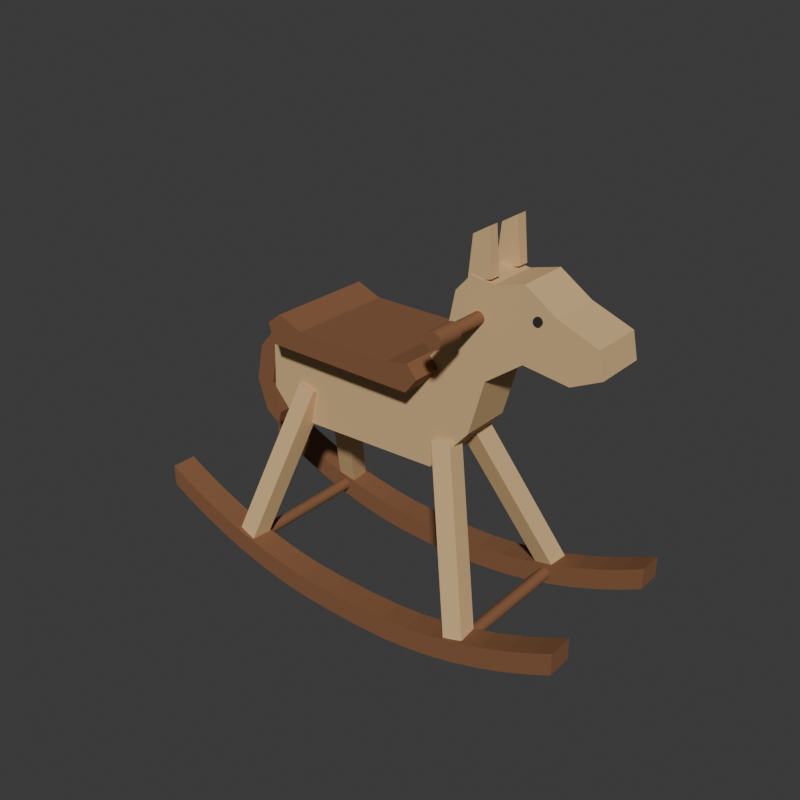 # Source: source.blend  (saved by Blender 4.3.34; exported with 4.5.12 LTS)
import bpy
from mathutils import Matrix  # noqa: F401  (used for matrix-valued properties, if any)

bpy.ops.wm.read_factory_settings(use_empty=True)
scene = bpy.context.scene
scene.name = 'Scene'

# ---- collections
col_collection = bpy.data.collections.new('Collection'); scene.collection.children.link(col_collection)

# ---- materials (node trees are filled in below, after node groups)
mat_wholehorseandlegs_palewood = bpy.data.materials.new('WholeHorseAndLegs_PaleWood')
mat_wholehorseandlegs_palewood.diffuse_color = (0.7, 0.47, 0.23, 1.0)
mat_wholerunnerssaddleandtail_darkwood = bpy.data.materials.new('WholeRunnersSaddleAndTail_DarkWood')
mat_wholerunnerssaddleandtail_darkwood.diffuse_color = (0.24, 0.105, 0.046, 1.0)
mat_wholesmalleyes_charcoal = bpy.data.materials.new('WholeSmallEyes_Charcoal')
mat_wholesmalleyes_charcoal.diffuse_color = (0.027, 0.023, 0.02, 1.0)

# ---- material node trees
mat_wholehorseandlegs_palewood.use_nodes = True; mat_wholehorseandlegs_palewood.node_tree.nodes.clear()
_N = mat_wholehorseandlegs_palewood.node_tree.nodes; _L = mat_wholehorseandlegs_palewood.node_tree.links
n0 = _N.new('ShaderNodeBsdfPrincipled'); n0.name = 'Principled BSDF'; n0.location = (10, 300)
n0.inputs[0].default_value = (0.7, 0.47, 0.23, 1.0)
n0.inputs[2].default_value = 0.74
n1 = _N.new('ShaderNodeOutputMaterial'); n1.name = 'Material Output'; n1.location = (300, 300)
_L.new(n0.outputs[0], n1.inputs[0])
n1.is_active_output = True
mat_wholerunnerssaddleandtail_darkwood.use_nodes = True; mat_wholerunnerssaddleandtail_darkwood.node_tree.nodes.clear()
_N = mat_wholerunnerssaddleandtail_darkwood.node_tree.nodes; _L = mat_wholerunnerssaddleandtail_darkwood.node_tree.links
n0 = _N.new('ShaderNodeBsdfPrincipled'); n0.name = 'Principled BSDF'; n0.location = (10, 300)
n0.inputs[0].default_value = (0.24, 0.105, 0.046, 1.0)
n0.inputs[2].default_value = 0.76
n1 = _N.new('ShaderNodeOutputMaterial'); n1.name = 'Material Output'; n1.location = (300, 300)
_L.new(n0.outputs[0], n1.inputs[0])
n1.is_active_output = True
mat_wholesmalleyes_charcoal.use_nodes = True; mat_wholesmalleyes_charcoal.node_tree.nodes.clear()
_N = mat_wholesmalleyes_charcoal.node_tree.nodes; _L = mat_wholesmalleyes_charcoal.node_tree.links
n0 = _N.new('ShaderNodeBsdfPrincipled'); n0.name = 'Principled BSDF'; n0.location = (10, 300)
n0.inputs[0].default_value = (0.027, 0.023, 0.02, 1.0)
n0.inputs[2].default_value = 0.78
n1 = _N.new('ShaderNodeOutputMaterial'); n1.name = 'Material Output'; n1.location = (300, 300)
_L.new(n0.outputs[0], n1.inputs[0])
n1.is_active_output = True

# ---- world
world_world = bpy.data.worlds.new('World'); scene.world = world_world
world_world.use_nodes = True; world_world.node_tree.nodes.clear()
_N = world_world.node_tree.nodes; _L = world_world.node_tree.links
n0 = _N.new('ShaderNodeOutputWorld'); n0.name = 'World Output'; n0.location = (300, 300)
n1 = _N.new('ShaderNodeBackground'); n1.name = 'Background'; n1.location = (10, 300)
n1.inputs[0].default_value = (0.05088, 0.05088, 0.05088, 1.0)
_L.new(n1.outputs[0], n0.inputs[0])
n0.is_active_output = True
world_world.color = (0.05088, 0.05088, 0.05088)
world_world.sun_shadow_jitter_overblur = 0.0

# ---- meshes
me_wholesawnhorsebodyneckandmuzzlemesh = bpy.data.meshes.new('WholeSawnHorseBodyNeckAndMuzzleMesh')
me_wholesawnhorsebodyneckandmuzzlemesh.from_pydata([(0.165, -0.075, 0.465), (0.285, -0.075, 0.605), (0.33, -0.075, 0.765), (0.435, -0.075, 0.842), (0.565, -0.075, 0.825), (0.65, -0.075, 0.866), (0.635, -0.075, 0.938), (0.52, -0.075, 0.982), (0.43, -0.075, 1.042), (0.345, -0.075, 1.02), (0.28, -0.075, 1.03), (0.235, -0.075, 0.98), (0.205, -0.075, 0.835), (0.115, -0.075, 0.735), (-0.16, -0.075, 0.746), (-0.31, -0.075, 0.728), (-0.4, -0.075, 0.67), (-0.405, -0.075, 0.52), (-0.34, -0.075, 0.445), (0.165, 0.075, 0.465), (0.285, 0.075, 0.605), (0.33, 0.075, 0.765), (0.435, 0.075, 0.842), (0.565, 0.075, 0.825), (0.65, 0.075, 0.866), (0.635, 0.075, 0.938), (0.52, 0.075, 0.982), (0.43, 0.075, 1.042), (0.345, 0.075, 1.02), (0.28, 0.075, 1.03), (0.235, 0.075, 0.98), (0.205, 0.075, 0.835), (0.115, 0.075, 0.735), (-0.16, 0.075, 0.746), (-0.31, 0.075, 0.728), (-0.4, 0.075, 0.67), (-0.405, 0.075, 0.52), (-0.34, 0.075, 0.445)], [], [(18, 0, 1), (20, 19, 37), (18, 1, 2), (21, 20, 37), (18, 2, 3), (22, 21, 37), (3, 4, 5), (24, 23, 22), (3, 5, 6), (25, 24, 22), (3, 6, 7), (26, 25, 22), (18, 3, 7), (26, 22, 37), (7, 8, 9), (28, 27, 26), (7, 9, 10), (29, 28, 26), (7, 10, 11), (30, 29, 26), (7, 11, 12), (31, 30, 26), (7, 12, 13), (32, 31, 26), (18, 7, 13), (32, 26, 37), (18, 13, 14), (33, 32, 37), (18, 14, 15), (34, 33, 37), (18, 15, 16), (35, 34, 37), (16, 17, 18), (37, 36, 35), (20, 1, 0), (19, 20, 0), (21, 2, 1), (20, 21, 1), (22, 3, 2), (21, 22, 2), (23, 4, 3), (22, 23, 3), (24, 5, 4), (23, 24, 4), (25, 6, 5), (24, 25, 5), (26, 7, 6), (25, 26, 6), (27, 8, 7), (26, 27, 7), (28, 9, 8), (27, 28, 8), (29, 10, 9), (28, 29, 9), (30, 11, 10), (29, 30, 10), (31, 12, 11), (30, 31, 11), (32, 13, 12), (31, 32, 12), (33, 14, 13), (32, 33, 13), (34, 15, 14), (33, 34, 14), (35, 16, 15), (34, 35, 15), (36, 17, 16), (35, 36, 16), (37, 18, 17), (36, 37, 17), (19, 0, 18), (37, 19, 18)])
me_wholesawnhorsebodyneckandmuzzlemesh.materials.append(mat_wholehorseandlegs_palewood)
me_wholesawnhorsebodyneckandmuzzlemesh.materials.append(mat_wholerunnerssaddleandtail_darkwood)
me_wholesawnhorsebodyneckandmuzzlemesh.materials.append(mat_wholesmalleyes_charcoal)
me_wholesawnhorsebodyneckandmuzzlemesh.update()
me_wholegroundfootcurvedrunner_nearmesh = bpy.data.meshes.new('WholeGroundFootCurvedRunner_NearMesh')
me_wholegroundfootcurvedrunner_nearmesh.from_pydata([(-0.68, -0.258, 0.1667), (-0.68, -0.182, 0.1667), (-0.68, -0.182, 0.2317), (-0.68, -0.258, 0.2317), (-0.62, -0.258, 0.1365), (-0.62, -0.182, 0.1365), (-0.62, -0.182, 0.2015), (-0.62, -0.258, 0.2015), (-0.55, -0.258, 0.105), (-0.55, -0.182, 0.105), (-0.55, -0.182, 0.17), (-0.55, -0.258, 0.17), (-0.47, -0.258, 0.07409), (-0.47, -0.182, 0.07409), (-0.47, -0.182, 0.1391), (-0.47, -0.258, 0.1391), (-0.39, -0.258, 0.04855), (-0.39, -0.182, 0.04855), (-0.39, -0.182, 0.1136), (-0.39, -0.258, 0.1136), (-0.31, -0.258, 0.02839), (-0.31, -0.182, 0.02839), (-0.31, -0.182, 0.09339), (-0.31, -0.258, 0.09339), (-0.23, -0.258, 0.01361), (-0.23, -0.182, 0.01361), (-0.23, -0.182, 0.07861), (-0.23, -0.258, 0.07861), (-0.15, -0.258, 0.0042), (-0.15, -0.182, 0.0042), (-0.15, -0.182, 0.0692), (-0.15, -0.258, 0.0692), (-0.05, -0.258, 0.0), (-0.05, -0.182, 0.0), (-0.05, -0.182, 0.065), (-0.05, -0.258, 0.065), (0.05, -0.258, 0.0), (0.05, -0.182, 0.0), (0.05, -0.182, 0.065), (0.05, -0.258, 0.065), (0.15, -0.258, 0.0042), (0.15, -0.182, 0.0042), (0.15, -0.182, 0.0692), (0.15, -0.258, 0.0692), (0.23, -0.258, 0.01361), (0.23, -0.182, 0.01361), (0.23, -0.182, 0.07861), (0.23, -0.258, 0.07861), (0.31, -0.258, 0.02839), (0.31, -0.182, 0.02839), (0.31, -0.182, 0.09339), (0.31, -0.258, 0.09339), (0.39, -0.258, 0.04855), (0.39, -0.182, 0.04855), (0.39, -0.182, 0.1136), (0.39, -0.258, 0.1136), (0.47, -0.258, 0.07409), (0.47, -0.182, 0.07409), (0.47, -0.182, 0.1391), (0.47, -0.258, 0.1391), (0.55, -0.258, 0.105), (0.55, -0.182, 0.105), (0.55, -0.182, 0.17), (0.55, -0.258, 0.17), (0.62, -0.258, 0.1365), (0.62, -0.182, 0.1365), (0.62, -0.182, 0.2015), (0.62, -0.258, 0.2015), (0.68, -0.258, 0.1667), (0.68, -0.182, 0.1667), (0.68, -0.182, 0.2317), (0.68, -0.258, 0.2317)], [], [(3, 2, 1), (3, 1, 0), (68, 69, 70), (68, 70, 71), (0, 1, 5), (0, 5, 4), (1, 2, 6), (1, 6, 5), (2, 3, 7), (2, 7, 6), (3, 0, 4), (3, 4, 7), (4, 5, 9), (4, 9, 8), (5, 6, 10), (5, 10, 9), (6, 7, 11), (6, 11, 10), (7, 4, 8), (7, 8, 11), (8, 9, 13), (8, 13, 12), (9, 10, 14), (9, 14, 13), (10, 11, 15), (10, 15, 14), (11, 8, 12), (11, 12, 15), (12, 13, 17), (12, 17, 16), (13, 14, 18), (13, 18, 17), (14, 15, 19), (14, 19, 18), (15, 12, 16), (15, 16, 19), (16, 17, 21), (16, 21, 20), (17, 18, 22), (17, 22, 21), (18, 19, 23), (18, 23, 22), (19, 16, 20), (19, 20, 23), (20, 21, 25), (20, 25, 24), (21, 22, 26), (21, 26, 25), (22, 23, 27), (22, 27, 26), (23, 20, 24), (23, 24, 27), (24, 25, 29), (24, 29, 28), (25, 26, 30), (25, 30, 29), (26, 27, 31), (26, 31, 30), (27, 24, 28), (27, 28, 31), (28, 29, 33), (28, 33, 32), (29, 30, 34), (29, 34, 33), (30, 31, 35), (30, 35, 34), (31, 28, 32), (31, 32, 35), (32, 33, 37), (32, 37, 36), (33, 34, 38), (33, 38, 37), (34, 35, 39), (34, 39, 38), (35, 32, 36), (35, 36, 39), (36, 37, 41), (36, 41, 40), (37, 38, 42), (37, 42, 41), (38, 39, 43), (38, 43, 42), (39, 36, 40), (39, 40, 43), (40, 41, 45), (40, 45, 44), (41, 42, 46), (41, 46, 45), (42, 43, 47), (42, 47, 46), (43, 40, 44), (43, 44, 47), (44, 45, 49), (44, 49, 48), (45, 46, 50), (45, 50, 49), (46, 47, 51), (46, 51, 50), (47, 44, 48), (47, 48, 51), (48, 49, 53), (48, 53, 52), (49, 50, 54), (49, 54, 53), (50, 51, 55), (50, 55, 54), (51, 48, 52), (51, 52, 55), (52, 53, 57), (52, 57, 56), (53, 54, 58), (53, 58, 57), (54, 55, 59), (54, 59, 58), (55, 52, 56), (55, 56, 59), (56, 57, 61), (56, 61, 60), (57, 58, 62), (57, 62, 61), (58, 59, 63), (58, 63, 62), (59, 56, 60), (59, 60, 63), (60, 61, 65), (60, 65, 64), (61, 62, 66), (61, 66, 65), (62, 63, 67), (62, 67, 66), (63, 60, 64), (63, 64, 67), (64, 65, 69), (64, 69, 68), (65, 66, 70), (65, 70, 69), (66, 67, 71), (66, 71, 70), (67, 64, 68), (67, 68, 71)])
me_wholegroundfootcurvedrunner_nearmesh.polygons.foreach_set('material_index', [1, 1, 1, 1, 1, 1, 1, 1, 1, 1, 1, 1, 1, 1, 1, 1, 1, 1, 1, 1, 1, 1, 1, 1, 1, 1, 1, 1, 1, 1, 1, 1, 1, 1, 1, 1, 1, 1, 1, 1, 1, 1, 1, 1, 1, 1, 1, 1, 1, 1, 1, 1, 1, 1, 1, 1, 1, 1, 1, 1, 1, 1, 1, 1, 1, 1, 1, 1, 1, 1, 1, 1, 1, 1, 1, 1, 1, 1, 1, 1, 1, 1, 1, 1, 1, 1, 1, 1, 1, 1, 1, 1, 1, 1, 1, 1, 1, 1, 1, 1, 1, 1, 1, 1, 1, 1, 1, 1, 1, 1, 1, 1, 1, 1, 1, 1, 1, 1, 1, 1, 1, 1, 1, 1, 1, 1, 1, 1, 1, 1, 1, 1, 1, 1, 1, 1, 1, 1, 1, 1])
me_wholegroundfootcurvedrunner_nearmesh.materials.append(mat_wholehorseandlegs_palewood)
me_wholegroundfootcurvedrunner_nearmesh.materials.append(mat_wholerunnerssaddleandtail_darkwood)
me_wholegroundfootcurvedrunner_nearmesh.materials.append(mat_wholesmalleyes_charcoal)
me_wholegroundfootcurvedrunner_nearmesh.update()
me_wholesplayedleg_forenearmesh = bpy.data.meshes.new('WholeSplayedLeg_ForeNearMesh')
me_wholesplayedleg_forenearmesh.from_pydata([(0.2323, -0.02737, 0.5546), (0.2323, -0.08201, 0.574), (0.1777, -0.03399, 0.536), (0.1777, -0.08863, 0.5554), (0.4073, -0.1894, 0.09958), (0.4073, -0.244, 0.119), (0.3527, -0.196, 0.08097), (0.3527, -0.2506, 0.1004)], [], [(0, 2, 3), (0, 3, 1), (4, 5, 7), (4, 7, 6), (0, 1, 5), (0, 5, 4), (2, 6, 7), (2, 7, 3), (0, 4, 6), (0, 6, 2), (1, 3, 7), (1, 7, 5)])
me_wholesplayedleg_forenearmesh.materials.append(mat_wholehorseandlegs_palewood)
me_wholesplayedleg_forenearmesh.materials.append(mat_wholerunnerssaddleandtail_darkwood)
me_wholesplayedleg_forenearmesh.materials.append(mat_wholesmalleyes_charcoal)
me_wholesplayedleg_forenearmesh.update()
me_wholesplayedleg_hindnearmesh = bpy.data.meshes.new('WholeSplayedLeg_HindNearMesh')
me_wholesplayedleg_hindnearmesh.from_pydata([(-0.2417, -0.03284, 0.5392), (-0.2417, -0.08748, 0.5587), (-0.2983, -0.02852, 0.5513), (-0.2983, -0.08316, 0.5708), (-0.3517, -0.1948, 0.08421), (-0.3517, -0.2495, 0.1037), (-0.4083, -0.1905, 0.09634), (-0.4083, -0.2452, 0.1158)], [], [(0, 2, 3), (0, 3, 1), (4, 5, 7), (4, 7, 6), (0, 1, 5), (0, 5, 4), (2, 6, 7), (2, 7, 3), (0, 4, 6), (0, 6, 2), (1, 3, 7), (1, 7, 5)])
me_wholesplayedleg_hindnearmesh.materials.append(mat_wholehorseandlegs_palewood)
me_wholesplayedleg_hindnearmesh.materials.append(mat_wholerunnerssaddleandtail_darkwood)
me_wholesplayedleg_hindnearmesh.materials.append(mat_wholesmalleyes_charcoal)
me_wholesplayedleg_hindnearmesh.update()
me_wholegroundfootcurvedrunner_farmesh = bpy.data.meshes.new('WholeGroundFootCurvedRunner_FarMesh')
me_wholegroundfootcurvedrunner_farmesh.from_pydata([(-0.68, 0.182, 0.1667), (-0.68, 0.258, 0.1667), (-0.68, 0.258, 0.2317), (-0.68, 0.182, 0.2317), (-0.62, 0.182, 0.1365), (-0.62, 0.258, 0.1365), (-0.62, 0.258, 0.2015), (-0.62, 0.182, 0.2015), (-0.55, 0.182, 0.105), (-0.55, 0.258, 0.105), (-0.55, 0.258, 0.17), (-0.55, 0.182, 0.17), (-0.47, 0.182, 0.07409), (-0.47, 0.258, 0.07409), (-0.47, 0.258, 0.1391), (-0.47, 0.182, 0.1391), (-0.39, 0.182, 0.04855), (-0.39, 0.258, 0.04855), (-0.39, 0.258, 0.1136), (-0.39, 0.182, 0.1136), (-0.31, 0.182, 0.02839), (-0.31, 0.258, 0.02839), (-0.31, 0.258, 0.09339), (-0.31, 0.182, 0.09339), (-0.23, 0.182, 0.01361), (-0.23, 0.258, 0.01361), (-0.23, 0.258, 0.07861), (-0.23, 0.182, 0.07861), (-0.15, 0.182, 0.0042), (-0.15, 0.258, 0.0042), (-0.15, 0.258, 0.0692), (-0.15, 0.182, 0.0692), (-0.05, 0.182, 0.0), (-0.05, 0.258, 0.0), (-0.05, 0.258, 0.065), (-0.05, 0.182, 0.065), (0.05, 0.182, 0.0), (0.05, 0.258, 0.0), (0.05, 0.258, 0.065), (0.05, 0.182, 0.065), (0.15, 0.182, 0.0042), (0.15, 0.258, 0.0042), (0.15, 0.258, 0.0692), (0.15, 0.182, 0.0692), (0.23, 0.182, 0.01361), (0.23, 0.258, 0.01361), (0.23, 0.258, 0.07861), (0.23, 0.182, 0.07861), (0.31, 0.182, 0.02839), (0.31, 0.258, 0.02839), (0.31, 0.258, 0.09339), (0.31, 0.182, 0.09339), (0.39, 0.182, 0.04855), (0.39, 0.258, 0.04855), (0.39, 0.258, 0.1136), (0.39, 0.182, 0.1136), (0.47, 0.182, 0.07409), (0.47, 0.258, 0.07409), (0.47, 0.258, 0.1391), (0.47, 0.182, 0.1391), (0.55, 0.182, 0.105), (0.55, 0.258, 0.105), (0.55, 0.258, 0.17), (0.55, 0.182, 0.17), (0.62, 0.182, 0.1365), (0.62, 0.258, 0.1365), (0.62, 0.258, 0.2015), (0.62, 0.182, 0.2015), (0.68, 0.182, 0.1667), (0.68, 0.258, 0.1667), (0.68, 0.258, 0.2317), (0.68, 0.182, 0.2317)], [], [(3, 2, 1), (3, 1, 0), (68, 69, 70), (68, 70, 71), (0, 1, 5), (0, 5, 4), (1, 2, 6), (1, 6, 5), (2, 3, 7), (2, 7, 6), (3, 0, 4), (3, 4, 7), (4, 5, 9), (4, 9, 8), (5, 6, 10), (5, 10, 9), (6, 7, 11), (6, 11, 10), (7, 4, 8), (7, 8, 11), (8, 9, 13), (8, 13, 12), (9, 10, 14), (9, 14, 13), (10, 11, 15), (10, 15, 14), (11, 8, 12), (11, 12, 15), (12, 13, 17), (12, 17, 16), (13, 14, 18), (13, 18, 17), (14, 15, 19), (14, 19, 18), (15, 12, 16), (15, 16, 19), (16, 17, 21), (16, 21, 20), (17, 18, 22), (17, 22, 21), (18, 19, 23), (18, 23, 22), (19, 16, 20), (19, 20, 23), (20, 21, 25), (20, 25, 24), (21, 22, 26), (21, 26, 25), (22, 23, 27), (22, 27, 26), (23, 20, 24), (23, 24, 27), (24, 25, 29), (24, 29, 28), (25, 26, 30), (25, 30, 29), (26, 27, 31), (26, 31, 30), (27, 24, 28), (27, 28, 31), (28, 29, 33), (28, 33, 32), (29, 30, 34), (29, 34, 33), (30, 31, 35), (30, 35, 34), (31, 28, 32), (31, 32, 35), (32, 33, 37), (32, 37, 36), (33, 34, 38), (33, 38, 37), (34, 35, 39), (34, 39, 38), (35, 32, 36), (35, 36, 39), (36, 37, 41), (36, 41, 40), (37, 38, 42), (37, 42, 41), (38, 39, 43), (38, 43, 42), (39, 36, 40), (39, 40, 43), (40, 41, 45), (40, 45, 44), (41, 42, 46), (41, 46, 45), (42, 43, 47), (42, 47, 46), (43, 40, 44), (43, 44, 47), (44, 45, 49), (44, 49, 48), (45, 46, 50), (45, 50, 49), (46, 47, 51), (46, 51, 50), (47, 44, 48), (47, 48, 51), (48, 49, 53), (48, 53, 52), (49, 50, 54), (49, 54, 53), (50, 51, 55), (50, 55, 54), (51, 48, 52), (51, 52, 55), (52, 53, 57), (52, 57, 56), (53, 54, 58), (53, 58, 57), (54, 55, 59), (54, 59, 58), (55, 52, 56), (55, 56, 59), (56, 57, 61), (56, 61, 60), (57, 58, 62), (57, 62, 61), (58, 59, 63), (58, 63, 62), (59, 56, 60), (59, 60, 63), (60, 61, 65), (60, 65, 64), (61, 62, 66), (61, 66, 65), (62, 63, 67), (62, 67, 66), (63, 60, 64), (63, 64, 67), (64, 65, 69), (64, 69, 68), (65, 66, 70), (65, 70, 69), (66, 67, 71), (66, 71, 70), (67, 64, 68), (67, 68, 71)])
me_wholegroundfootcurvedrunner_farmesh.polygons.foreach_set('material_index', [1, 1, 1, 1, 1, 1, 1, 1, 1, 1, 1, 1, 1, 1, 1, 1, 1, 1, 1, 1, 1, 1, 1, 1, 1, 1, 1, 1, 1, 1, 1, 1, 1, 1, 1, 1, 1, 1, 1, 1, 1, 1, 1, 1, 1, 1, 1, 1, 1, 1, 1, 1, 1, 1, 1, 1, 1, 1, 1, 1, 1, 1, 1, 1, 1, 1, 1, 1, 1, 1, 1, 1, 1, 1, 1, 1, 1, 1, 1, 1, 1, 1, 1, 1, 1, 1, 1, 1, 1, 1, 1, 1, 1, 1, 1, 1, 1, 1, 1, 1, 1, 1, 1, 1, 1, 1, 1, 1, 1, 1, 1, 1, 1, 1, 1, 1, 1, 1, 1, 1, 1, 1, 1, 1, 1, 1, 1, 1, 1, 1, 1, 1, 1, 1, 1, 1, 1, 1, 1, 1])
me_wholegroundfootcurvedrunner_farmesh.materials.append(mat_wholehorseandlegs_palewood)
me_wholegroundfootcurvedrunner_farmesh.materials.append(mat_wholerunnerssaddleandtail_darkwood)
me_wholegroundfootcurvedrunner_farmesh.materials.append(mat_wholesmalleyes_charcoal)
me_wholegroundfootcurvedrunner_farmesh.update()
me_wholesplayedleg_forefarmesh = bpy.data.meshes.new('WholeSplayedLeg_ForeFarMesh')
me_wholesplayedleg_forefarmesh.from_pydata([(0.2323, 0.08201, 0.574), (0.2323, 0.02737, 0.5546), (0.1777, 0.08863, 0.5554), (0.1777, 0.03399, 0.536), (0.4073, 0.244, 0.119), (0.4073, 0.1894, 0.09958), (0.3527, 0.2506, 0.1004), (0.3527, 0.196, 0.08097)], [], [(0, 2, 3), (0, 3, 1), (4, 5, 7), (4, 7, 6), (0, 1, 5), (0, 5, 4), (2, 6, 7), (2, 7, 3), (0, 4, 6), (0, 6, 2), (1, 3, 7), (1, 7, 5)])
me_wholesplayedleg_forefarmesh.materials.append(mat_wholehorseandlegs_palewood)
me_wholesplayedleg_forefarmesh.materials.append(mat_wholerunnerssaddleandtail_darkwood)
me_wholesplayedleg_forefarmesh.materials.append(mat_wholesmalleyes_charcoal)
me_wholesplayedleg_forefarmesh.update()
me_wholesplayedleg_hindfarmesh = bpy.data.meshes.new('WholeSplayedLeg_HindFarMesh')
me_wholesplayedleg_hindfarmesh.from_pydata([(-0.2417, 0.08748, 0.5587), (-0.2417, 0.03284, 0.5392), (-0.2983, 0.08316, 0.5708), (-0.2983, 0.02852, 0.5513), (-0.3517, 0.2495, 0.1037), (-0.3517, 0.1948, 0.08421), (-0.4083, 0.2452, 0.1158), (-0.4083, 0.1905, 0.09634)], [], [(0, 2, 3), (0, 3, 1), (4, 5, 7), (4, 7, 6), (0, 1, 5), (0, 5, 4), (2, 6, 7), (2, 7, 3), (0, 4, 6), (0, 6, 2), (1, 3, 7), (1, 7, 5)])
me_wholesplayedleg_hindfarmesh.materials.append(mat_wholehorseandlegs_palewood)
me_wholesplayedleg_hindfarmesh.materials.append(mat_wholerunnerssaddleandtail_darkwood)
me_wholesplayedleg_hindfarmesh.materials.append(mat_wholesmalleyes_charcoal)
me_wholesplayedleg_hindfarmesh.update()
me_wholelowtransverserunnertie_0mesh = bpy.data.meshes.new('WholeLowTransverseRunnerTie_0Mesh')
me_wholelowtransverserunnertie_0mesh.from_pydata([(-0.362, -0.246, 0.08), (-0.3629, -0.246, 0.08556), (-0.3654, -0.246, 0.09058), (-0.3694, -0.246, 0.09456), (-0.3744, -0.246, 0.09712), (-0.38, -0.246, 0.098), (-0.3856, -0.246, 0.09712), (-0.3906, -0.246, 0.09456), (-0.3946, -0.246, 0.09058), (-0.3971, -0.246, 0.08556), (-0.398, -0.246, 0.08), (-0.3971, -0.246, 0.07444), (-0.3946, -0.246, 0.06942), (-0.3906, -0.246, 0.06544), (-0.3856, -0.246, 0.06288), (-0.38, -0.246, 0.062), (-0.3744, -0.246, 0.06288), (-0.3694, -0.246, 0.06544), (-0.3654, -0.246, 0.06942), (-0.3629, -0.246, 0.07444), (-0.362, 0.246, 0.08), (-0.3629, 0.246, 0.08556), (-0.3654, 0.246, 0.09058), (-0.3694, 0.246, 0.09456), (-0.3744, 0.246, 0.09712), (-0.38, 0.246, 0.098), (-0.3856, 0.246, 0.09712), (-0.3906, 0.246, 0.09456), (-0.3946, 0.246, 0.09058), (-0.3971, 0.246, 0.08556), (-0.398, 0.246, 0.08), (-0.3971, 0.246, 0.07444), (-0.3946, 0.246, 0.06942), (-0.3906, 0.246, 0.06544), (-0.3856, 0.246, 0.06288), (-0.38, 0.246, 0.062), (-0.3744, 0.246, 0.06288), (-0.3694, 0.246, 0.06544), (-0.3654, 0.246, 0.06942), (-0.3629, 0.246, 0.07444)], [], [(17, 18, 19), (16, 17, 19), (15, 16, 19), (14, 15, 19), (13, 14, 19), (12, 13, 19), (11, 12, 19), (10, 11, 19), (9, 10, 19), (8, 9, 19), (7, 8, 19), (6, 7, 19), (5, 6, 19), (4, 5, 19), (3, 4, 19), (2, 3, 19), (1, 2, 19), (0, 1, 19), (22, 21, 20), (23, 22, 20), (24, 23, 20), (25, 24, 20), (26, 25, 20), (27, 26, 20), (28, 27, 20), (29, 28, 20), (30, 29, 20), (31, 30, 20), (32, 31, 20), (33, 32, 20), (34, 33, 20), (35, 34, 20), (36, 35, 20), (37, 36, 20), (38, 37, 20), (39, 38, 20), (21, 1, 0), (20, 21, 0), (22, 2, 1), (21, 22, 1), (23, 3, 2), (22, 23, 2), (24, 4, 3), (23, 24, 3), (25, 5, 4), (24, 25, 4), (26, 6, 5), (25, 26, 5), (27, 7, 6), (26, 27, 6), (28, 8, 7), (27, 28, 7), (29, 9, 8), (28, 29, 8), (30, 10, 9), (29, 30, 9), (31, 11, 10), (30, 31, 10), (32, 12, 11), (31, 32, 11), (33, 13, 12), (32, 33, 12), (34, 14, 13), (33, 34, 13), (35, 15, 14), (34, 35, 14), (36, 16, 15), (35, 36, 15), (37, 17, 16), (36, 37, 16), (38, 18, 17), (37, 38, 17), (39, 19, 18), (38, 39, 18), (20, 0, 19), (39, 20, 19)])
me_wholelowtransverserunnertie_0mesh.polygons.foreach_set('material_index', [1, 1, 1, 1, 1, 1, 1, 1, 1, 1, 1, 1, 1, 1, 1, 1, 1, 1, 1, 1, 1, 1, 1, 1, 1, 1, 1, 1, 1, 1, 1, 1, 1, 1, 1, 1, 1, 1, 1, 1, 1, 1, 1, 1, 1, 1, 1, 1, 1, 1, 1, 1, 1, 1, 1, 1, 1, 1, 1, 1, 1, 1, 1, 1, 1, 1, 1, 1, 1, 1, 1, 1, 1, 1, 1, 1])
me_wholelowtransverserunnertie_0mesh.materials.append(mat_wholehorseandlegs_palewood)
me_wholelowtransverserunnertie_0mesh.materials.append(mat_wholerunnerssaddleandtail_darkwood)
me_wholelowtransverserunnertie_0mesh.materials.append(mat_wholesmalleyes_charcoal)
me_wholelowtransverserunnertie_0mesh.update()
me_wholelowtransverserunnertie_1mesh = bpy.data.meshes.new('WholeLowTransverseRunnerTie_1Mesh')
me_wholelowtransverserunnertie_1mesh.from_pydata([(0.398, -0.246, 0.08), (0.3971, -0.246, 0.08556), (0.3946, -0.246, 0.09058), (0.3906, -0.246, 0.09456), (0.3856, -0.246, 0.09712), (0.38, -0.246, 0.098), (0.3744, -0.246, 0.09712), (0.3694, -0.246, 0.09456), (0.3654, -0.246, 0.09058), (0.3629, -0.246, 0.08556), (0.362, -0.246, 0.08), (0.3629, -0.246, 0.07444), (0.3654, -0.246, 0.06942), (0.3694, -0.246, 0.06544), (0.3744, -0.246, 0.06288), (0.38, -0.246, 0.062), (0.3856, -0.246, 0.06288), (0.3906, -0.246, 0.06544), (0.3946, -0.246, 0.06942), (0.3971, -0.246, 0.07444), (0.398, 0.246, 0.08), (0.3971, 0.246, 0.08556), (0.3946, 0.246, 0.09058), (0.3906, 0.246, 0.09456), (0.3856, 0.246, 0.09712), (0.38, 0.246, 0.098), (0.3744, 0.246, 0.09712), (0.3694, 0.246, 0.09456), (0.3654, 0.246, 0.09058), (0.3629, 0.246, 0.08556), (0.362, 0.246, 0.08), (0.3629, 0.246, 0.07444), (0.3654, 0.246, 0.06942), (0.3694, 0.246, 0.06544), (0.3744, 0.246, 0.06288), (0.38, 0.246, 0.062), (0.3856, 0.246, 0.06288), (0.3906, 0.246, 0.06544), (0.3946, 0.246, 0.06942), (0.3971, 0.246, 0.07444)], [], [(17, 18, 19), (16, 17, 19), (15, 16, 19), (14, 15, 19), (13, 14, 19), (12, 13, 19), (11, 12, 19), (10, 11, 19), (9, 10, 19), (8, 9, 19), (7, 8, 19), (6, 7, 19), (5, 6, 19), (4, 5, 19), (3, 4, 19), (2, 3, 19), (1, 2, 19), (0, 1, 19), (22, 21, 20), (23, 22, 20), (24, 23, 20), (25, 24, 20), (26, 25, 20), (27, 26, 20), (28, 27, 20), (29, 28, 20), (30, 29, 20), (31, 30, 20), (32, 31, 20), (33, 32, 20), (34, 33, 20), (35, 34, 20), (36, 35, 20), (37, 36, 20), (38, 37, 20), (39, 38, 20), (21, 1, 0), (20, 21, 0), (22, 2, 1), (21, 22, 1), (23, 3, 2), (22, 23, 2), (24, 4, 3), (23, 24, 3), (25, 5, 4), (24, 25, 4), (26, 6, 5), (25, 26, 5), (27, 7, 6), (26, 27, 6), (28, 8, 7), (27, 28, 7), (29, 9, 8), (28, 29, 8), (30, 10, 9), (29, 30, 9), (31, 11, 10), (30, 31, 10), (32, 12, 11), (31, 32, 11), (33, 13, 12), (32, 33, 12), (34, 14, 13), (33, 34, 13), (35, 15, 14), (34, 35, 14), (36, 16, 15), (35, 36, 15), (37, 17, 16), (36, 37, 16), (38, 18, 17), (37, 38, 17), (39, 19, 18), (38, 39, 18), (20, 0, 19), (39, 20, 19)])
me_wholelowtransverserunnertie_1mesh.polygons.foreach_set('material_index', [1, 1, 1, 1, 1, 1, 1, 1, 1, 1, 1, 1, 1, 1, 1, 1, 1, 1, 1, 1, 1, 1, 1, 1, 1, 1, 1, 1, 1, 1, 1, 1, 1, 1, 1, 1, 1, 1, 1, 1, 1, 1, 1, 1, 1, 1, 1, 1, 1, 1, 1, 1, 1, 1, 1, 1, 1, 1, 1, 1, 1, 1, 1, 1, 1, 1, 1, 1, 1, 1, 1, 1, 1, 1, 1, 1])
me_wholelowtransverserunnertie_1mesh.materials.append(mat_wholehorseandlegs_palewood)
me_wholelowtransverserunnertie_1mesh.materials.append(mat_wholerunnerssaddleandtail_darkwood)
me_wholelowtransverserunnertie_1mesh.materials.append(mat_wholesmalleyes_charcoal)
me_wholelowtransverserunnertie_1mesh.update()
me_wholeshapedstraddlesaddlemesh = bpy.data.meshes.new('WholeShapedStraddleSaddleMesh')
me_wholeshapedstraddlesaddlemesh.from_pydata([(-0.31, -0.16, 0.711), (0.15, -0.16, 0.711), (0.185, -0.16, 0.756), (0.155, -0.16, 0.792), (0.085, -0.16, 0.776), (-0.21, -0.16, 0.774), (-0.286, -0.16, 0.804), (-0.33, -0.16, 0.77), (-0.31, 0.16, 0.711), (0.15, 0.16, 0.711), (0.185, 0.16, 0.756), (0.155, 0.16, 0.792), (0.085, 0.16, 0.776), (-0.21, 0.16, 0.774), (-0.286, 0.16, 0.804), (-0.33, 0.16, 0.77)], [], [(7, 0, 1), (9, 8, 15), (7, 1, 2), (10, 9, 15), (2, 3, 4), (12, 11, 10), (7, 2, 4), (12, 10, 15), (7, 4, 5), (13, 12, 15), (5, 6, 7), (15, 14, 13), (9, 1, 0), (8, 9, 0), (10, 2, 1), (9, 10, 1), (11, 3, 2), (10, 11, 2), (12, 4, 3), (11, 12, 3), (13, 5, 4), (12, 13, 4), (14, 6, 5), (13, 14, 5), (15, 7, 6), (14, 15, 6), (8, 0, 7), (15, 8, 7)])
me_wholeshapedstraddlesaddlemesh.polygons.foreach_set('material_index', [1, 1, 1, 1, 1, 1, 1, 1, 1, 1, 1, 1, 1, 1, 1, 1, 1, 1, 1, 1, 1, 1, 1, 1, 1, 1, 1, 1])
me_wholeshapedstraddlesaddlemesh.materials.append(mat_wholehorseandlegs_palewood)
me_wholeshapedstraddlesaddlemesh.materials.append(mat_wholerunnerssaddleandtail_darkwood)
me_wholeshapedstraddlesaddlemesh.materials.append(mat_wholesmalleyes_charcoal)
me_wholeshapedstraddlesaddlemesh.update()
me_wholecurvedboardtailmesh = bpy.data.meshes.new('WholeCurvedBoardTailMesh')
me_wholecurvedboardtailmesh.from_pydata([(-0.345, -0.03, 0.665), (-0.445, -0.03, 0.677), (-0.505, -0.03, 0.605), (-0.528, -0.03, 0.491), (-0.496, -0.03, 0.395), (-0.45, -0.03, 0.366), (-0.438, -0.03, 0.407), (-0.466, -0.03, 0.495), (-0.451, -0.03, 0.572), (-0.4, -0.03, 0.611), (-0.34, -0.03, 0.612), (-0.345, 0.03, 0.665), (-0.445, 0.03, 0.677), (-0.505, 0.03, 0.605), (-0.528, 0.03, 0.491), (-0.496, 0.03, 0.395), (-0.45, 0.03, 0.366), (-0.438, 0.03, 0.407), (-0.466, 0.03, 0.495), (-0.451, 0.03, 0.572), (-0.4, 0.03, 0.611), (-0.34, 0.03, 0.612)], [], [(10, 0, 1), (12, 11, 21), (1, 2, 3), (14, 13, 12), (1, 3, 4), (15, 14, 12), (4, 5, 6), (17, 16, 15), (4, 6, 7), (18, 17, 15), (1, 4, 7), (18, 15, 12), (1, 7, 8), (19, 18, 12), (1, 8, 9), (20, 19, 12), (1, 9, 10), (21, 20, 12), (12, 1, 0), (11, 12, 0), (13, 2, 1), (12, 13, 1), (14, 3, 2), (13, 14, 2), (15, 4, 3), (14, 15, 3), (16, 5, 4), (15, 16, 4), (17, 6, 5), (16, 17, 5), (18, 7, 6), (17, 18, 6), (19, 8, 7), (18, 19, 7), (20, 9, 8), (19, 20, 8), (21, 10, 9), (20, 21, 9), (11, 0, 10), (21, 11, 10)])
me_wholecurvedboardtailmesh.polygons.foreach_set('material_index', [1, 1, 1, 1, 1, 1, 1, 1, 1, 1, 1, 1, 1, 1, 1, 1, 1, 1, 1, 1, 1, 1, 1, 1, 1, 1, 1, 1, 1, 1, 1, 1, 1, 1, 1, 1, 1, 1, 1, 1])
me_wholecurvedboardtailmesh.materials.append(mat_wholehorseandlegs_palewood)
me_wholecurvedboardtailmesh.materials.append(mat_wholerunnerssaddleandtail_darkwood)
me_wholecurvedboardtailmesh.materials.append(mat_wholesmalleyes_charcoal)
me_wholecurvedboardtailmesh.update()
me_wholeuprightear_nearmesh = bpy.data.meshes.new('WholeUprightEar_NearMesh')
me_wholeuprightear_nearmesh.from_pydata([(0.337, -0.073, 1.031), (0.325, -0.073, 1.157), (0.28, -0.073, 1.13), (0.268, -0.073, 1.01), (0.337, -0.042, 1.031), (0.325, -0.042, 1.157), (0.28, -0.042, 1.13), (0.268, -0.042, 1.01)], [], [(3, 0, 1), (5, 4, 7), (1, 2, 3), (7, 6, 5), (5, 1, 0), (4, 5, 0), (6, 2, 1), (5, 6, 1), (7, 3, 2), (6, 7, 2), (4, 0, 3), (7, 4, 3)])
me_wholeuprightear_nearmesh.materials.append(mat_wholehorseandlegs_palewood)
me_wholeuprightear_nearmesh.materials.append(mat_wholerunnerssaddleandtail_darkwood)
me_wholeuprightear_nearmesh.materials.append(mat_wholesmalleyes_charcoal)
me_wholeuprightear_nearmesh.update()
me_wholeuprightear_farmesh = bpy.data.meshes.new('WholeUprightEar_FarMesh')
me_wholeuprightear_farmesh.from_pydata([(0.337, 0.042, 1.031), (0.325, 0.042, 1.157), (0.28, 0.042, 1.13), (0.268, 0.042, 1.01), (0.337, 0.073, 1.031), (0.325, 0.073, 1.157), (0.28, 0.073, 1.13), (0.268, 0.073, 1.01)], [], [(3, 0, 1), (5, 4, 7), (1, 2, 3), (7, 6, 5), (5, 1, 0), (4, 5, 0), (6, 2, 1), (5, 6, 1), (7, 3, 2), (6, 7, 2), (4, 0, 3), (7, 4, 3)])
me_wholeuprightear_farmesh.materials.append(mat_wholehorseandlegs_palewood)
me_wholeuprightear_farmesh.materials.append(mat_wholerunnerssaddleandtail_darkwood)
me_wholeuprightear_farmesh.materials.append(mat_wholesmalleyes_charcoal)
me_wholeuprightear_farmesh.update()
me_wholetransverseheadhandlemesh = bpy.data.meshes.new('WholeTransverseHeadHandleMesh')
me_wholetransverseheadhandlemesh.from_pydata([(0.322, -0.238, 0.927), (0.3212, -0.238, 0.9323), (0.3188, -0.238, 0.937), (0.315, -0.238, 0.9408), (0.3103, -0.238, 0.9432), (0.305, -0.238, 0.944), (0.2997, -0.238, 0.9432), (0.295, -0.238, 0.9408), (0.2912, -0.238, 0.937), (0.2888, -0.238, 0.9323), (0.288, -0.238, 0.927), (0.2888, -0.238, 0.9217), (0.2912, -0.238, 0.917), (0.295, -0.238, 0.9132), (0.2997, -0.238, 0.9108), (0.305, -0.238, 0.91), (0.3103, -0.238, 0.9108), (0.315, -0.238, 0.9132), (0.3188, -0.238, 0.917), (0.3212, -0.238, 0.9217), (0.322, 0.238, 0.927), (0.3212, 0.238, 0.9323), (0.3188, 0.238, 0.937), (0.315, 0.238, 0.9408), (0.3103, 0.238, 0.9432), (0.305, 0.238, 0.944), (0.2997, 0.238, 0.9432), (0.295, 0.238, 0.9408), (0.2912, 0.238, 0.937), (0.2888, 0.238, 0.9323), (0.288, 0.238, 0.927), (0.2888, 0.238, 0.9217), (0.2912, 0.238, 0.917), (0.295, 0.238, 0.9132), (0.2997, 0.238, 0.9108), (0.305, 0.238, 0.91), (0.3103, 0.238, 0.9108), (0.315, 0.238, 0.9132), (0.3188, 0.238, 0.917), (0.3212, 0.238, 0.9217)], [], [(17, 18, 19), (16, 17, 19), (15, 16, 19), (14, 15, 19), (13, 14, 19), (12, 13, 19), (11, 12, 19), (10, 11, 19), (9, 10, 19), (8, 9, 19), (7, 8, 19), (6, 7, 19), (5, 6, 19), (4, 5, 19), (3, 4, 19), (2, 3, 19), (1, 2, 19), (0, 1, 19), (22, 21, 20), (23, 22, 20), (24, 23, 20), (25, 24, 20), (26, 25, 20), (27, 26, 20), (28, 27, 20), (29, 28, 20), (30, 29, 20), (31, 30, 20), (32, 31, 20), (33, 32, 20), (34, 33, 20), (35, 34, 20), (36, 35, 20), (37, 36, 20), (38, 37, 20), (39, 38, 20), (21, 1, 0), (20, 21, 0), (22, 2, 1), (21, 22, 1), (23, 3, 2), (22, 23, 2), (24, 4, 3), (23, 24, 3), (25, 5, 4), (24, 25, 4), (26, 6, 5), (25, 26, 5), (27, 7, 6), (26, 27, 6), (28, 8, 7), (27, 28, 7), (29, 9, 8), (28, 29, 8), (30, 10, 9), (29, 30, 9), (31, 11, 10), (30, 31, 10), (32, 12, 11), (31, 32, 11), (33, 13, 12), (32, 33, 12), (34, 14, 13), (33, 34, 13), (35, 15, 14), (34, 35, 14), (36, 16, 15), (35, 36, 15), (37, 17, 16), (36, 37, 16), (38, 18, 17), (37, 38, 17), (39, 19, 18), (38, 39, 18), (20, 0, 19), (39, 20, 19)])
me_wholetransverseheadhandlemesh.polygons.foreach_set('material_index', [1, 1, 1, 1, 1, 1, 1, 1, 1, 1, 1, 1, 1, 1, 1, 1, 1, 1, 1, 1, 1, 1, 1, 1, 1, 1, 1, 1, 1, 1, 1, 1, 1, 1, 1, 1, 1, 1, 1, 1, 1, 1, 1, 1, 1, 1, 1, 1, 1, 1, 1, 1, 1, 1, 1, 1, 1, 1, 1, 1, 1, 1, 1, 1, 1, 1, 1, 1, 1, 1, 1, 1, 1, 1, 1, 1])
me_wholetransverseheadhandlemesh.materials.append(mat_wholehorseandlegs_palewood)
me_wholetransverseheadhandlemesh.materials.append(mat_wholerunnerssaddleandtail_darkwood)
me_wholetransverseheadhandlemesh.materials.append(mat_wholesmalleyes_charcoal)
me_wholetransverseheadhandlemesh.update()
me_wholehandlegrip_nearmesh = bpy.data.meshes.new('WholeHandleGrip_NearMesh')
me_wholehandlegrip_nearmesh.from_pydata([(0.329, -0.252, 0.927), (0.3278, -0.252, 0.9344), (0.3244, -0.252, 0.9411), (0.3191, -0.252, 0.9464), (0.3124, -0.252, 0.9498), (0.305, -0.252, 0.951), (0.2976, -0.252, 0.9498), (0.2909, -0.252, 0.9464), (0.2856, -0.252, 0.9411), (0.2822, -0.252, 0.9344), (0.281, -0.252, 0.927), (0.2822, -0.252, 0.9196), (0.2856, -0.252, 0.9129), (0.2909, -0.252, 0.9076), (0.2976, -0.252, 0.9042), (0.305, -0.252, 0.903), (0.3124, -0.252, 0.9042), (0.3191, -0.252, 0.9076), (0.3244, -0.252, 0.9129), (0.3278, -0.252, 0.9196), (0.329, -0.174, 0.927), (0.3278, -0.174, 0.9344), (0.3244, -0.174, 0.9411), (0.3191, -0.174, 0.9464), (0.3124, -0.174, 0.9498), (0.305, -0.174, 0.951), (0.2976, -0.174, 0.9498), (0.2909, -0.174, 0.9464), (0.2856, -0.174, 0.9411), (0.2822, -0.174, 0.9344), (0.281, -0.174, 0.927), (0.2822, -0.174, 0.9196), (0.2856, -0.174, 0.9129), (0.2909, -0.174, 0.9076), (0.2976, -0.174, 0.9042), (0.305, -0.174, 0.903), (0.3124, -0.174, 0.9042), (0.3191, -0.174, 0.9076), (0.3244, -0.174, 0.9129), (0.3278, -0.174, 0.9196)], [], [(17, 18, 19), (16, 17, 19), (15, 16, 19), (14, 15, 19), (13, 14, 19), (12, 13, 19), (11, 12, 19), (10, 11, 19), (9, 10, 19), (8, 9, 19), (7, 8, 19), (6, 7, 19), (5, 6, 19), (4, 5, 19), (3, 4, 19), (2, 3, 19), (1, 2, 19), (0, 1, 19), (22, 21, 20), (23, 22, 20), (24, 23, 20), (25, 24, 20), (26, 25, 20), (27, 26, 20), (28, 27, 20), (29, 28, 20), (30, 29, 20), (31, 30, 20), (32, 31, 20), (33, 32, 20), (34, 33, 20), (35, 34, 20), (36, 35, 20), (37, 36, 20), (38, 37, 20), (39, 38, 20), (21, 1, 0), (20, 21, 0), (22, 2, 1), (21, 22, 1), (23, 3, 2), (22, 23, 2), (24, 4, 3), (23, 24, 3), (25, 5, 4), (24, 25, 4), (26, 6, 5), (25, 26, 5), (27, 7, 6), (26, 27, 6), (28, 8, 7), (27, 28, 7), (29, 9, 8), (28, 29, 8), (30, 10, 9), (29, 30, 9), (31, 11, 10), (30, 31, 10), (32, 12, 11), (31, 32, 11), (33, 13, 12), (32, 33, 12), (34, 14, 13), (33, 34, 13), (35, 15, 14), (34, 35, 14), (36, 16, 15), (35, 36, 15), (37, 17, 16), (36, 37, 16), (38, 18, 17), (37, 38, 17), (39, 19, 18), (38, 39, 18), (20, 0, 19), (39, 20, 19)])
me_wholehandlegrip_nearmesh.polygons.foreach_set('material_index', [1, 1, 1, 1, 1, 1, 1, 1, 1, 1, 1, 1, 1, 1, 1, 1, 1, 1, 1, 1, 1, 1, 1, 1, 1, 1, 1, 1, 1, 1, 1, 1, 1, 1, 1, 1, 1, 1, 1, 1, 1, 1, 1, 1, 1, 1, 1, 1, 1, 1, 1, 1, 1, 1, 1, 1, 1, 1, 1, 1, 1, 1, 1, 1, 1, 1, 1, 1, 1, 1, 1, 1, 1, 1, 1, 1])
me_wholehandlegrip_nearmesh.materials.append(mat_wholehorseandlegs_palewood)
me_wholehandlegrip_nearmesh.materials.append(mat_wholerunnerssaddleandtail_darkwood)
me_wholehandlegrip_nearmesh.materials.append(mat_wholesmalleyes_charcoal)
me_wholehandlegrip_nearmesh.update()
me_wholehandlegrip_farmesh = bpy.data.meshes.new('WholeHandleGrip_FarMesh')
me_wholehandlegrip_farmesh.from_pydata([(0.329, 0.174, 0.927), (0.3278, 0.174, 0.9344), (0.3244, 0.174, 0.9411), (0.3191, 0.174, 0.9464), (0.3124, 0.174, 0.9498), (0.305, 0.174, 0.951), (0.2976, 0.174, 0.9498), (0.2909, 0.174, 0.9464), (0.2856, 0.174, 0.9411), (0.2822, 0.174, 0.9344), (0.281, 0.174, 0.927), (0.2822, 0.174, 0.9196), (0.2856, 0.174, 0.9129), (0.2909, 0.174, 0.9076), (0.2976, 0.174, 0.9042), (0.305, 0.174, 0.903), (0.3124, 0.174, 0.9042), (0.3191, 0.174, 0.9076), (0.3244, 0.174, 0.9129), (0.3278, 0.174, 0.9196), (0.329, 0.252, 0.927), (0.3278, 0.252, 0.9344), (0.3244, 0.252, 0.9411), (0.3191, 0.252, 0.9464), (0.3124, 0.252, 0.9498), (0.305, 0.252, 0.951), (0.2976, 0.252, 0.9498), (0.2909, 0.252, 0.9464), (0.2856, 0.252, 0.9411), (0.2822, 0.252, 0.9344), (0.281, 0.252, 0.927), (0.2822, 0.252, 0.9196), (0.2856, 0.252, 0.9129), (0.2909, 0.252, 0.9076), (0.2976, 0.252, 0.9042), (0.305, 0.252, 0.903), (0.3124, 0.252, 0.9042), (0.3191, 0.252, 0.9076), (0.3244, 0.252, 0.9129), (0.3278, 0.252, 0.9196)], [], [(17, 18, 19), (16, 17, 19), (15, 16, 19), (14, 15, 19), (13, 14, 19), (12, 13, 19), (11, 12, 19), (10, 11, 19), (9, 10, 19), (8, 9, 19), (7, 8, 19), (6, 7, 19), (5, 6, 19), (4, 5, 19), (3, 4, 19), (2, 3, 19), (1, 2, 19), (0, 1, 19), (22, 21, 20), (23, 22, 20), (24, 23, 20), (25, 24, 20), (26, 25, 20), (27, 26, 20), (28, 27, 20), (29, 28, 20), (30, 29, 20), (31, 30, 20), (32, 31, 20), (33, 32, 20), (34, 33, 20), (35, 34, 20), (36, 35, 20), (37, 36, 20), (38, 37, 20), (39, 38, 20), (21, 1, 0), (20, 21, 0), (22, 2, 1), (21, 22, 1), (23, 3, 2), (22, 23, 2), (24, 4, 3), (23, 24, 3), (25, 5, 4), (24, 25, 4), (26, 6, 5), (25, 26, 5), (27, 7, 6), (26, 27, 6), (28, 8, 7), (27, 28, 7), (29, 9, 8), (28, 29, 8), (30, 10, 9), (29, 30, 9), (31, 11, 10), (30, 31, 10), (32, 12, 11), (31, 32, 11), (33, 13, 12), (32, 33, 12), (34, 14, 13), (33, 34, 13), (35, 15, 14), (34, 35, 14), (36, 16, 15), (35, 36, 15), (37, 17, 16), (36, 37, 16), (38, 18, 17), (37, 38, 17), (39, 19, 18), (38, 39, 18), (20, 0, 19), (39, 20, 19)])
me_wholehandlegrip_farmesh.polygons.foreach_set('material_index', [1, 1, 1, 1, 1, 1, 1, 1, 1, 1, 1, 1, 1, 1, 1, 1, 1, 1, 1, 1, 1, 1, 1, 1, 1, 1, 1, 1, 1, 1, 1, 1, 1, 1, 1, 1, 1, 1, 1, 1, 1, 1, 1, 1, 1, 1, 1, 1, 1, 1, 1, 1, 1, 1, 1, 1, 1, 1, 1, 1, 1, 1, 1, 1, 1, 1, 1, 1, 1, 1, 1, 1, 1, 1, 1, 1])
me_wholehandlegrip_farmesh.materials.append(mat_wholehorseandlegs_palewood)
me_wholehandlegrip_farmesh.materials.append(mat_wholerunnerssaddleandtail_darkwood)
me_wholehandlegrip_farmesh.materials.append(mat_wholesmalleyes_charcoal)
me_wholehandlegrip_farmesh.update()
me_wholesmallinseteye_nearmesh = bpy.data.meshes.new('WholeSmallInsetEye_NearMesh')
me_wholesmallinseteye_nearmesh.from_pydata([(0.484, -0.08, 0.963), (0.4831, -0.08, 0.9676), (0.4805, -0.08, 0.9715), (0.4766, -0.08, 0.9741), (0.472, -0.08, 0.975), (0.4674, -0.08, 0.9741), (0.4635, -0.08, 0.9715), (0.4609, -0.08, 0.9676), (0.46, -0.08, 0.963), (0.4609, -0.08, 0.9584), (0.4635, -0.08, 0.9545), (0.4674, -0.08, 0.9519), (0.472, -0.08, 0.951), (0.4766, -0.08, 0.9519), (0.4805, -0.08, 0.9545), (0.4831, -0.08, 0.9584), (0.484, -0.071, 0.963), (0.4831, -0.071, 0.9676), (0.4805, -0.071, 0.9715), (0.4766, -0.071, 0.9741), (0.472, -0.071, 0.975), (0.4674, -0.071, 0.9741), (0.4635, -0.071, 0.9715), (0.4609, -0.071, 0.9676), (0.46, -0.071, 0.963), (0.4609, -0.071, 0.9584), (0.4635, -0.071, 0.9545), (0.4674, -0.071, 0.9519), (0.472, -0.071, 0.951), (0.4766, -0.071, 0.9519), (0.4805, -0.071, 0.9545), (0.4831, -0.071, 0.9584)], [], [(13, 14, 15), (12, 13, 15), (11, 12, 15), (10, 11, 15), (9, 10, 15), (8, 9, 15), (7, 8, 15), (6, 7, 15), (5, 6, 15), (4, 5, 15), (3, 4, 15), (2, 3, 15), (1, 2, 15), (0, 1, 15), (18, 17, 16), (19, 18, 16), (20, 19, 16), (21, 20, 16), (22, 21, 16), (23, 22, 16), (24, 23, 16), (25, 24, 16), (26, 25, 16), (27, 26, 16), (28, 27, 16), (29, 28, 16), (30, 29, 16), (31, 30, 16), (17, 1, 0), (16, 17, 0), (18, 2, 1), (17, 18, 1), (19, 3, 2), (18, 19, 2), (20, 4, 3), (19, 20, 3), (21, 5, 4), (20, 21, 4), (22, 6, 5), (21, 22, 5), (23, 7, 6), (22, 23, 6), (24, 8, 7), (23, 24, 7), (25, 9, 8), (24, 25, 8), (26, 10, 9), (25, 26, 9), (27, 11, 10), (26, 27, 10), (28, 12, 11), (27, 28, 11), (29, 13, 12), (28, 29, 12), (30, 14, 13), (29, 30, 13), (31, 15, 14), (30, 31, 14), (16, 0, 15), (31, 16, 15)])
me_wholesmallinseteye_nearmesh.polygons.foreach_set('material_index', [2, 2, 2, 2, 2, 2, 2, 2, 2, 2, 2, 2, 2, 2, 2, 2, 2, 2, 2, 2, 2, 2, 2, 2, 2, 2, 2, 2, 2, 2, 2, 2, 2, 2, 2, 2, 2, 2, 2, 2, 2, 2, 2, 2, 2, 2, 2, 2, 2, 2, 2, 2, 2, 2, 2, 2, 2, 2, 2, 2])
me_wholesmallinseteye_nearmesh.materials.append(mat_wholehorseandlegs_palewood)
me_wholesmallinseteye_nearmesh.materials.append(mat_wholerunnerssaddleandtail_darkwood)
me_wholesmallinseteye_nearmesh.materials.append(mat_wholesmalleyes_charcoal)
me_wholesmallinseteye_nearmesh.update()
me_wholesmallinseteye_farmesh = bpy.data.meshes.new('WholeSmallInsetEye_FarMesh')
me_wholesmallinseteye_farmesh.from_pydata([(0.484, 0.071, 0.963), (0.4831, 0.071, 0.9676), (0.4805, 0.071, 0.9715), (0.4766, 0.071, 0.9741), (0.472, 0.071, 0.975), (0.4674, 0.071, 0.9741), (0.4635, 0.071, 0.9715), (0.4609, 0.071, 0.9676), (0.46, 0.071, 0.963), (0.4609, 0.071, 0.9584), (0.4635, 0.071, 0.9545), (0.4674, 0.071, 0.9519), (0.472, 0.071, 0.951), (0.4766, 0.071, 0.9519), (0.4805, 0.071, 0.9545), (0.4831, 0.071, 0.9584), (0.484, 0.08, 0.963), (0.4831, 0.08, 0.9676), (0.4805, 0.08, 0.9715), (0.4766, 0.08, 0.9741), (0.472, 0.08, 0.975), (0.4674, 0.08, 0.9741), (0.4635, 0.08, 0.9715), (0.4609, 0.08, 0.9676), (0.46, 0.08, 0.963), (0.4609, 0.08, 0.9584), (0.4635, 0.08, 0.9545), (0.4674, 0.08, 0.9519), (0.472, 0.08, 0.951), (0.4766, 0.08, 0.9519), (0.4805, 0.08, 0.9545), (0.4831, 0.08, 0.9584)], [], [(13, 14, 15), (12, 13, 15), (11, 12, 15), (10, 11, 15), (9, 10, 15), (8, 9, 15), (7, 8, 15), (6, 7, 15), (5, 6, 15), (4, 5, 15), (3, 4, 15), (2, 3, 15), (1, 2, 15), (0, 1, 15), (18, 17, 16), (19, 18, 16), (20, 19, 16), (21, 20, 16), (22, 21, 16), (23, 22, 16), (24, 23, 16), (25, 24, 16), (26, 25, 16), (27, 26, 16), (28, 27, 16), (29, 28, 16), (30, 29, 16), (31, 30, 16), (17, 1, 0), (16, 17, 0), (18, 2, 1), (17, 18, 1), (19, 3, 2), (18, 19, 2), (20, 4, 3), (19, 20, 3), (21, 5, 4), (20, 21, 4), (22, 6, 5), (21, 22, 5), (23, 7, 6), (22, 23, 6), (24, 8, 7), (23, 24, 7), (25, 9, 8), (24, 25, 8), (26, 10, 9), (25, 26, 9), (27, 11, 10), (26, 27, 10), (28, 12, 11), (27, 28, 11), (29, 13, 12), (28, 29, 12), (30, 14, 13), (29, 30, 13), (31, 15, 14), (30, 31, 14), (16, 0, 15), (31, 16, 15)])
me_wholesmallinseteye_farmesh.polygons.foreach_set('material_index', [2, 2, 2, 2, 2, 2, 2, 2, 2, 2, 2, 2, 2, 2, 2, 2, 2, 2, 2, 2, 2, 2, 2, 2, 2, 2, 2, 2, 2, 2, 2, 2, 2, 2, 2, 2, 2, 2, 2, 2, 2, 2, 2, 2, 2, 2, 2, 2, 2, 2, 2, 2, 2, 2, 2, 2, 2, 2, 2, 2])
me_wholesmallinseteye_farmesh.materials.append(mat_wholehorseandlegs_palewood)
me_wholesmallinseteye_farmesh.materials.append(mat_wholerunnerssaddleandtail_darkwood)
me_wholesmallinseteye_farmesh.materials.append(mat_wholesmalleyes_charcoal)
me_wholesmallinseteye_farmesh.update()

# ---- objects
ob_wholesawnhorsebodyneckandmuzzle = bpy.data.objects.new('WholeSawnHorseBodyNeckAndMuzzle', me_wholesawnhorsebodyneckandmuzzlemesh)
ob_wholegroundfootcurvedrunner_near = bpy.data.objects.new('WholeGroundFootCurvedRunner_Near', me_wholegroundfootcurvedrunner_nearmesh)
ob_wholesplayedleg_forenear = bpy.data.objects.new('WholeSplayedLeg_ForeNear', me_wholesplayedleg_forenearmesh)
ob_wholesplayedleg_hindnear = bpy.data.objects.new('WholeSplayedLeg_HindNear', me_wholesplayedleg_hindnearmesh)
ob_wholegroundfootcurvedrunner_far = bpy.data.objects.new('WholeGroundFootCurvedRunner_Far', me_wholegroundfootcurvedrunner_farmesh)
ob_wholesplayedleg_forefar = bpy.data.objects.new('WholeSplayedLeg_ForeFar', me_wholesplayedleg_forefarmesh)
ob_wholesplayedleg_hindfar = bpy.data.objects.new('WholeSplayedLeg_HindFar', me_wholesplayedleg_hindfarmesh)
ob_wholelowtransverserunnertie_0 = bpy.data.objects.new('WholeLowTransverseRunnerTie_0', me_wholelowtransverserunnertie_0mesh)
ob_wholelowtransverserunnertie_1 = bpy.data.objects.new('WholeLowTransverseRunnerTie_1', me_wholelowtransverserunnertie_1mesh)
ob_wholeshapedstraddlesaddle = bpy.data.objects.new('WholeShapedStraddleSaddle', me_wholeshapedstraddlesaddlemesh)
ob_wholecurvedboardtail = bpy.data.objects.new('WholeCurvedBoardTail', me_wholecurvedboardtailmesh)
ob_wholeuprightear_near = bpy.data.objects.new('WholeUprightEar_Near', me_wholeuprightear_nearmesh)
ob_wholeuprightear_far = bpy.data.objects.new('WholeUprightEar_Far', me_wholeuprightear_farmesh)
ob_wholetransverseheadhandle = bpy.data.objects.new('WholeTransverseHeadHandle', me_wholetransverseheadhandlemesh)
ob_wholehandlegrip_near = bpy.data.objects.new('WholeHandleGrip_Near', me_wholehandlegrip_nearmesh)
ob_wholehandlegrip_far = bpy.data.objects.new('WholeHandleGrip_Far', me_wholehandlegrip_farmesh)
ob_wholesmallinseteye_near = bpy.data.objects.new('WholeSmallInsetEye_Near', me_wholesmallinseteye_nearmesh)
ob_wholesmallinseteye_far = bpy.data.objects.new('WholeSmallInsetEye_Far', me_wholesmallinseteye_farmesh)

# ---- transforms, parenting, visibility, modifiers, constraints
ob_wholesawnhorsebodyneckandmuzzle.location = (0.0, 0.0, 0.0)
ob_wholegroundfootcurvedrunner_near.location = (0.0, 0.0, 0.0)
ob_wholesplayedleg_forenear.location = (0.0, 0.0, 0.0)
ob_wholesplayedleg_hindnear.location = (0.0, 0.0, 0.0)
ob_wholegroundfootcurvedrunner_far.location = (0.0, 0.0, 0.0)
ob_wholesplayedleg_forefar.location = (0.0, 0.0, 0.0)
ob_wholesplayedleg_hindfar.location = (0.0, 0.0, 0.0)
ob_wholelowtransverserunnertie_0.location = (0.0, 0.0, 0.0)
ob_wholelowtransverserunnertie_1.location = (0.0, 0.0, 0.0)
ob_wholeshapedstraddlesaddle.location = (0.0, 0.0, 0.0)
ob_wholecurvedboardtail.location = (0.0, 0.0, 0.0)
ob_wholeuprightear_near.location = (0.0, 0.0, 0.0)
ob_wholeuprightear_far.location = (0.0, 0.0, 0.0)
ob_wholetransverseheadhandle.location = (0.0, 0.0, 0.0)
ob_wholehandlegrip_near.location = (0.0, 0.0, 0.0)
ob_wholehandlegrip_far.location = (0.0, 0.0, 0.0)
ob_wholesmallinseteye_near.location = (0.0, 0.0, 0.0)
ob_wholesmallinseteye_far.location = (0.0, 0.0, 0.0)

# ---- collection membership
scene.collection.objects.link(ob_wholesawnhorsebodyneckandmuzzle)
scene.collection.objects.link(ob_wholegroundfootcurvedrunner_near)
scene.collection.objects.link(ob_wholesplayedleg_forenear)
scene.collection.objects.link(ob_wholesplayedleg_hindnear)
scene.collection.objects.link(ob_wholegroundfootcurvedrunner_far)
scene.collection.objects.link(ob_wholesplayedleg_forefar)
scene.collection.objects.link(ob_wholesplayedleg_hindfar)
scene.collection.objects.link(ob_wholelowtransverserunnertie_0)
scene.collection.objects.link(ob_wholelowtransverserunnertie_1)
scene.collection.objects.link(ob_wholeshapedstraddlesaddle)
scene.collection.objects.link(ob_wholecurvedboardtail)
scene.collection.objects.link(ob_wholeuprightear_near)
scene.collection.objects.link(ob_wholeuprightear_far)
scene.collection.objects.link(ob_wholetransverseheadhandle)
scene.collection.objects.link(ob_wholehandlegrip_near)
scene.collection.objects.link(ob_wholehandlegrip_far)
scene.collection.objects.link(ob_wholesmallinseteye_near)
scene.collection.objects.link(ob_wholesmallinseteye_far)

# ---- scene / render settings (as saved in the file)
scene.frame_start = 1; scene.frame_end = 250; scene.frame_set(1)
scene.render.engine = 'CYCLES'
scene.render.resolution_x = 640
scene.render.resolution_y = 640
scene.render.use_compositing = False
scene.cycles.use_denoising = False
scene.cycles.samples = 128
scene.cycles.use_adaptive_sampling = False
bpy.context.view_layer.update()

# ---- added for rendering (the .blend has no active camera and no usable light): camera, sun
cam_auto = bpy.data.cameras.new('AutoCamera')
cam_auto.lens = 50.0
cam_auto.sensor_width = 36.0
cam_auto.clip_end = 1000.0
ob_auto_camera = bpy.data.objects.new('AutoCamera', cam_auto)
scene.collection.objects.link(ob_auto_camera)
ob_auto_camera.location = (1.71965, -2.06358, 1.95422)
ob_auto_camera.rotation_euler = (1.09748, -7.21219e-08, 0.694738)
scene.camera = ob_auto_camera
light_auto_sun = bpy.data.lights.new('AutoSun', 'SUN')
light_auto_sun.energy = 3.0
light_auto_sun.angle = 0.0523599
ob_auto_sun = bpy.data.objects.new('AutoSun', light_auto_sun)
scene.collection.objects.link(ob_auto_sun)
ob_auto_sun.rotation_euler = (0.872665, 0.174533, 0.523599)
bpy.context.view_layer.update()
